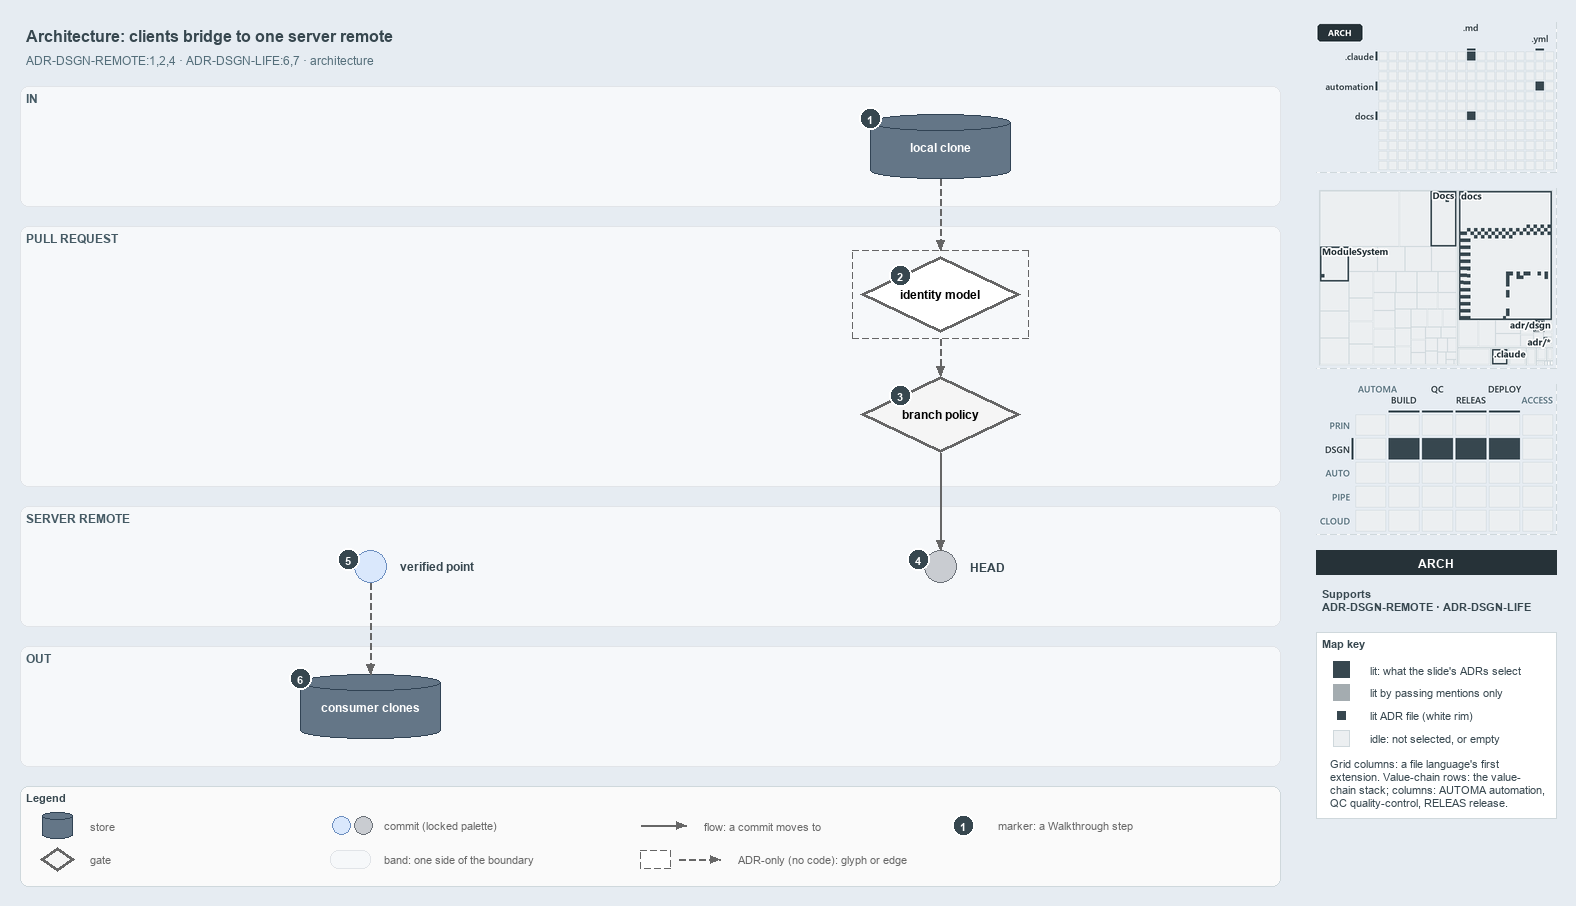

The diagram above was exported from draw.io. Its source (the exported page's mxGraphModel, read from the mxfile embedded in the PNG):
<mxGraphModel dx="1024" dy="768" grid="0" gridSize="10" guides="1" tooltips="1" connect="1" arrows="1" fold="1" page="1" pageScale="1" pageWidth="1572" pageHeight="900" background="#E6ECF2" math="0" shadow="0">
  <root>
    <mxCell id="0" />
    <mxCell id="1" parent="0" />
    <mxCell id="title" value="Architecture: clients bridge to one server remote" style="text;html=1;align=left;verticalAlign=middle;fontSize=16;fontStyle=1;fontColor=#37474F;" vertex="1" parent="1">
      <mxGeometry x="20" y="14" width="1260" height="30" as="geometry" />
    </mxCell>
    <mxCell id="subtitle" value="ADR-DSGN-REMOTE:1,2,4 &amp;#183; ADR-DSGN-LIFE:6,7 &amp;#183; architecture" style="text;html=1;align=left;verticalAlign=middle;fontSize=12;fontColor=#546E7A;" vertex="1" parent="1">
      <mxGeometry x="20" y="44" width="1240" height="20" as="geometry" />
    </mxCell>
    <mxCell id="band-in" value="IN" style="rounded=1;html=1;arcSize=3;fillColor=#F6F8FA;strokeColor=#E1E4E8;verticalAlign=top;align=left;spacingLeft=8;fontStyle=1;fontSize=12;fontColor=#455A64;" vertex="1" parent="1">
      <mxGeometry x="20" y="80" width="1260" height="120" as="geometry" />
    </mxCell>
    <mxCell id="band-pr" value="PULL REQUEST" style="rounded=1;html=1;arcSize=3;fillColor=#F6F8FA;strokeColor=#E1E4E8;verticalAlign=top;align=left;spacingLeft=8;fontStyle=1;fontSize=12;fontColor=#455A64;" vertex="1" parent="1">
      <mxGeometry x="20" y="220" width="1260" height="260" as="geometry" />
    </mxCell>
    <mxCell id="band-server" value="SERVER REMOTE" style="rounded=1;html=1;arcSize=3;fillColor=#F6F8FA;strokeColor=#E1E4E8;verticalAlign=top;align=left;spacingLeft=8;fontStyle=1;fontSize=12;fontColor=#455A64;" vertex="1" parent="1">
      <mxGeometry x="20" y="500" width="1260" height="120" as="geometry" />
    </mxCell>
    <mxCell id="band-out" value="OUT" style="rounded=1;html=1;arcSize=3;fillColor=#F6F8FA;strokeColor=#E1E4E8;verticalAlign=top;align=left;spacingLeft=8;fontStyle=1;fontSize=12;fontColor=#455A64;" vertex="1" parent="1">
      <mxGeometry x="20" y="640" width="1260" height="120" as="geometry" />
    </mxCell>
    <mxCell id="clone" value="&lt;b&gt;local clone&lt;/b&gt;" style="shape=cylinder3;boundedLbl=1;backgroundOutline=1;size=8;whiteSpace=wrap;html=1;fillColor=#647687;strokeColor=#314354;fontSize=12;fontColor=#FFFFFF;" vertex="1" parent="1">
      <mxGeometry x="870" y="108" width="140" height="64" as="geometry" />
    </mxCell>
    <mxCell id="identity" value="&lt;b&gt;identity model&lt;/b&gt;" style="rhombus;whiteSpace=wrap;html=1;fillColor=#FFFFFF;strokeColor=#666666;strokeWidth=3;dashed=1;fontSize=12;" vertex="1" parent="1">
      <mxGeometry x="860" y="250" width="160" height="76" as="geometry" />
    </mxCell>
    <mxCell id="frame-identity" value="" style="rounded=0;html=1;fillColor=none;strokeColor=#666666;dashed=1;" vertex="1" parent="1">
      <mxGeometry x="852" y="244" width="176" height="88" as="geometry" />
    </mxCell>
    <mxCell id="policy" value="&lt;b&gt;branch policy&lt;/b&gt;" style="rhombus;whiteSpace=wrap;html=1;fillColor=#f5f5f5;strokeColor=#666666;strokeWidth=3;fontSize=12;" vertex="1" parent="1">
      <mxGeometry x="860" y="370" width="160" height="76" as="geometry" />
    </mxCell>
    <mxCell id="head" value="" style="ellipse;html=1;fillColor=#C9CCD1;strokeColor=#6B7178;strokeWidth=1.5;fontStyle=1;fontSize=11;" vertex="1" parent="1">
      <mxGeometry x="924" y="544" width="32" height="32" as="geometry" />
    </mxCell>
    <mxCell id="head-name" value="&lt;b&gt;HEAD&lt;/b&gt;" style="text;html=1;align=left;verticalAlign=middle;fontSize=12;fontStyle=1;fontColor=#37474F;" vertex="1" parent="1">
      <mxGeometry x="964" y="550" width="160" height="20" as="geometry" />
    </mxCell>
    <mxCell id="verified" value="" style="ellipse;html=1;fillColor=#dae8fc;strokeColor=#6c8ebf;strokeWidth=1.5;fontStyle=1;fontSize=11;" vertex="1" parent="1">
      <mxGeometry x="354" y="544" width="32" height="32" as="geometry" />
    </mxCell>
    <mxCell id="verified-name" value="&lt;b&gt;verified point&lt;/b&gt;" style="text;html=1;align=left;verticalAlign=middle;fontSize=12;fontStyle=1;fontColor=#37474F;" vertex="1" parent="1">
      <mxGeometry x="394" y="550" width="160" height="20" as="geometry" />
    </mxCell>
    <mxCell id="consumers" value="&lt;b&gt;consumer clones&lt;/b&gt;" style="shape=cylinder3;boundedLbl=1;backgroundOutline=1;size=8;whiteSpace=wrap;html=1;fillColor=#647687;strokeColor=#314354;fontSize=12;fontColor=#FFFFFF;" vertex="1" parent="1">
      <mxGeometry x="300" y="668" width="140" height="64" as="geometry" />
    </mxCell>
    <mxCell id="p-edge-clone-identity-a" value="" style="text;html=1;strokeColor=none;fillColor=none;" vertex="1" parent="1">
      <mxGeometry x="940" y="172" width="1" height="1" as="geometry" />
    </mxCell>
    <mxCell id="p-edge-clone-identity-b" value="" style="text;html=1;strokeColor=none;fillColor=none;" vertex="1" parent="1">
      <mxGeometry x="940" y="244" width="1" height="1" as="geometry" />
    </mxCell>
    <mxCell id="edge-clone-identity" value="" style="edgeStyle=orthogonalEdgeStyle;rounded=1;html=1;fontSize=10;endArrow=block;strokeColor=#666666;dashed=1;" edge="1" parent="1" source="p-edge-clone-identity-a" target="p-edge-clone-identity-b">
      <mxGeometry relative="1" as="geometry" />
    </mxCell>
    <mxCell id="p-edge-identity-policy-a" value="" style="text;html=1;strokeColor=none;fillColor=none;" vertex="1" parent="1">
      <mxGeometry x="940" y="332" width="1" height="1" as="geometry" />
    </mxCell>
    <mxCell id="p-edge-identity-policy-b" value="" style="text;html=1;strokeColor=none;fillColor=none;" vertex="1" parent="1">
      <mxGeometry x="940" y="370" width="1" height="1" as="geometry" />
    </mxCell>
    <mxCell id="edge-identity-policy" value="" style="edgeStyle=orthogonalEdgeStyle;rounded=1;html=1;fontSize=10;endArrow=block;strokeColor=#666666;dashed=1;" edge="1" parent="1" source="p-edge-identity-policy-a" target="p-edge-identity-policy-b">
      <mxGeometry relative="1" as="geometry" />
    </mxCell>
    <mxCell id="p-edge-policy-head-a" value="" style="text;html=1;strokeColor=none;fillColor=none;" vertex="1" parent="1">
      <mxGeometry x="940" y="446" width="1" height="1" as="geometry" />
    </mxCell>
    <mxCell id="p-edge-policy-head-b" value="" style="text;html=1;strokeColor=none;fillColor=none;" vertex="1" parent="1">
      <mxGeometry x="940" y="544" width="1" height="1" as="geometry" />
    </mxCell>
    <mxCell id="edge-policy-head" value="" style="edgeStyle=orthogonalEdgeStyle;rounded=1;html=1;fontSize=10;endArrow=block;strokeColor=#666666;" edge="1" parent="1" source="p-edge-policy-head-a" target="p-edge-policy-head-b">
      <mxGeometry relative="1" as="geometry" />
    </mxCell>
    <mxCell id="p-edge-verified-consumers-a" value="" style="text;html=1;strokeColor=none;fillColor=none;" vertex="1" parent="1">
      <mxGeometry x="370" y="576" width="1" height="1" as="geometry" />
    </mxCell>
    <mxCell id="p-edge-verified-consumers-b" value="" style="text;html=1;strokeColor=none;fillColor=none;" vertex="1" parent="1">
      <mxGeometry x="370" y="668" width="1" height="1" as="geometry" />
    </mxCell>
    <mxCell id="edge-verified-consumers" value="" style="edgeStyle=orthogonalEdgeStyle;rounded=1;html=1;fontSize=10;endArrow=block;strokeColor=#666666;dashed=1;" edge="1" parent="1" source="p-edge-verified-consumers-a" target="p-edge-verified-consumers-b">
      <mxGeometry relative="1" as="geometry" />
    </mxCell>
    <mxCell id="mark-1" value="1" style="ellipse;html=1;fillColor=#37474F;strokeColor=#FFFFFF;strokeWidth=2;fontColor=#FFFFFF;fontStyle=1;fontSize=11;" vertex="1" parent="1">
      <mxGeometry x="859" y="101" width="22" height="22" as="geometry" />
    </mxCell>
    <mxCell id="mark-2" value="2" style="ellipse;html=1;fillColor=#37474F;strokeColor=#FFFFFF;strokeWidth=2;fontColor=#FFFFFF;fontStyle=1;fontSize=11;" vertex="1" parent="1">
      <mxGeometry x="889.0" y="258.0" width="22" height="22" as="geometry" />
    </mxCell>
    <mxCell id="mark-3" value="3" style="ellipse;html=1;fillColor=#37474F;strokeColor=#FFFFFF;strokeWidth=2;fontColor=#FFFFFF;fontStyle=1;fontSize=11;" vertex="1" parent="1">
      <mxGeometry x="889.0" y="378.0" width="22" height="22" as="geometry" />
    </mxCell>
    <mxCell id="mark-4" value="4" style="ellipse;html=1;fillColor=#37474F;strokeColor=#FFFFFF;strokeWidth=2;fontColor=#FFFFFF;fontStyle=1;fontSize=11;" vertex="1" parent="1">
      <mxGeometry x="907" y="542" width="22" height="22" as="geometry" />
    </mxCell>
    <mxCell id="mark-5" value="5" style="ellipse;html=1;fillColor=#37474F;strokeColor=#FFFFFF;strokeWidth=2;fontColor=#FFFFFF;fontStyle=1;fontSize=11;" vertex="1" parent="1">
      <mxGeometry x="337" y="542" width="22" height="22" as="geometry" />
    </mxCell>
    <mxCell id="mark-6" value="6" style="ellipse;html=1;fillColor=#37474F;strokeColor=#FFFFFF;strokeWidth=2;fontColor=#FFFFFF;fontStyle=1;fontSize=11;" vertex="1" parent="1">
      <mxGeometry x="289" y="661" width="22" height="22" as="geometry" />
    </mxCell>
    <mxCell id="legend" value="&lt;b&gt;Legend&lt;/b&gt;" style="rounded=1;whiteSpace=wrap;html=1;arcSize=6;fillColor=#FAFAFA;strokeColor=#CFD8DC;align=left;verticalAlign=top;spacing=8;fontSize=11;fontColor=#37474F;" vertex="1" parent="1">
      <mxGeometry x="20" y="780" width="1260" height="100" as="geometry" />
    </mxCell>
    <mxCell id="legend-0" value="" style="shape=cylinder3;boundedLbl=1;backgroundOutline=1;size=8;whiteSpace=wrap;html=1;fillColor=#647687;strokeColor=#314354;fontSize=12;fontColor=#FFFFFF;" vertex="1" parent="1">
      <mxGeometry x="42" y="806" width="30" height="26" as="geometry" />
    </mxCell>
    <mxCell id="legend-0-text" value="store" style="text;html=1;align=left;verticalAlign=middle;fontSize=11;fontColor=#666666;" vertex="1" parent="1">
      <mxGeometry x="84" y="809" width="260" height="20" as="geometry" />
    </mxCell>
    <mxCell id="legend-1" value="" style="rhombus;whiteSpace=wrap;html=1;fillColor=#f5f5f5;strokeColor=#666666;strokeWidth=3;fontSize=12;" vertex="1" parent="1">
      <mxGeometry x="40" y="841" width="34" height="24" as="geometry" />
    </mxCell>
    <mxCell id="legend-1-text" value="gate" style="text;html=1;align=left;verticalAlign=middle;fontSize=11;fontColor=#666666;" vertex="1" parent="1">
      <mxGeometry x="84" y="843" width="260" height="20" as="geometry" />
    </mxCell>
    <mxCell id="legend-2" value="" style="ellipse;html=1;fillColor=#dae8fc;strokeColor=#6c8ebf;strokeWidth=1.5;fontStyle=1;fontSize=11;" vertex="1" parent="1">
      <mxGeometry x="332" y="810" width="18" height="18" as="geometry" />
    </mxCell>
    <mxCell id="legend-2b" value="" style="ellipse;html=1;fillColor=#C9CCD1;strokeColor=#6B7178;strokeWidth=1.5;fontStyle=1;fontSize=11;" vertex="1" parent="1">
      <mxGeometry x="354" y="810" width="18" height="18" as="geometry" />
    </mxCell>
    <mxCell id="legend-2-text" value="commit (locked palette)" style="text;html=1;align=left;verticalAlign=middle;fontSize=11;fontColor=#666666;" vertex="1" parent="1">
      <mxGeometry x="378" y="809" width="260" height="20" as="geometry" />
    </mxCell>
    <mxCell id="legend-3" value="" style="rounded=1;html=1;arcSize=3;fillColor=#F6F8FA;strokeColor=#E1E4E8;" vertex="1" parent="1">
      <mxGeometry x="330" y="844" width="40" height="18" as="geometry" />
    </mxCell>
    <mxCell id="legend-3-text" value="band: one side of the boundary" style="text;html=1;align=left;verticalAlign=middle;fontSize=11;fontColor=#666666;" vertex="1" parent="1">
      <mxGeometry x="378" y="843" width="260" height="20" as="geometry" />
    </mxCell>
    <mxCell id="p-legend-4-a" value="" style="text;html=1;strokeColor=none;fillColor=none;" vertex="1" parent="1">
      <mxGeometry x="640" y="819" width="1" height="1" as="geometry" />
    </mxCell>
    <mxCell id="p-legend-4-b" value="" style="text;html=1;strokeColor=none;fillColor=none;" vertex="1" parent="1">
      <mxGeometry x="686" y="819" width="1" height="1" as="geometry" />
    </mxCell>
    <mxCell id="legend-4" value="" style="edgeStyle=orthogonalEdgeStyle;rounded=1;html=1;fontSize=10;endArrow=block;strokeColor=#666666;" edge="1" parent="1" source="p-legend-4-a" target="p-legend-4-b">
      <mxGeometry relative="1" as="geometry" />
    </mxCell>
    <mxCell id="legend-4-text" value="flow: a commit moves to" style="text;html=1;align=left;verticalAlign=middle;fontSize=11;fontColor=#666666;" vertex="1" parent="1">
      <mxGeometry x="698" y="809" width="260" height="20" as="geometry" />
    </mxCell>
    <mxCell id="legend-5" value="" style="rounded=0;html=1;fillColor=#FFFFFF;strokeColor=#666666;dashed=1;" vertex="1" parent="1">
      <mxGeometry x="640" y="844" width="30" height="18" as="geometry" />
    </mxCell>
    <mxCell id="p-legend-5e-a" value="" style="text;html=1;strokeColor=none;fillColor=none;" vertex="1" parent="1">
      <mxGeometry x="678" y="853" width="1" height="1" as="geometry" />
    </mxCell>
    <mxCell id="p-legend-5e-b" value="" style="text;html=1;strokeColor=none;fillColor=none;" vertex="1" parent="1">
      <mxGeometry x="720" y="853" width="1" height="1" as="geometry" />
    </mxCell>
    <mxCell id="legend-5e" value="" style="edgeStyle=orthogonalEdgeStyle;rounded=1;html=1;fontSize=10;endArrow=block;strokeColor=#666666;dashed=1;" edge="1" parent="1" source="p-legend-5e-a" target="p-legend-5e-b">
      <mxGeometry relative="1" as="geometry" />
    </mxCell>
    <mxCell id="legend-5-text" value="ADR-only (no code): glyph or edge" style="text;html=1;align=left;verticalAlign=middle;fontSize=11;fontColor=#666666;" vertex="1" parent="1">
      <mxGeometry x="732" y="843" width="260" height="20" as="geometry" />
    </mxCell>
    <mxCell id="legend-6" value="1" style="ellipse;html=1;fillColor=#37474F;strokeColor=#FFFFFF;strokeWidth=2;fontColor=#FFFFFF;fontStyle=1;fontSize=11;" vertex="1" parent="1">
      <mxGeometry x="952" y="808" width="22" height="22" as="geometry" />
    </mxCell>
    <mxCell id="legend-6-text" value="marker: a Walkthrough step" style="text;html=1;align=left;verticalAlign=middle;fontSize=11;fontColor=#666666;" vertex="1" parent="1">
      <mxGeometry x="992" y="809" width="260" height="20" as="geometry" />
    </mxCell>
    <mxCell id="minimap-grid" value="" style="shape=image;html=1;imageAspect=0;aspect=fixed;verticalLabelPosition=bottom;strokeColor=#CFD8DC;dashed=1;fillColor=#FAFAFA;image=data:image/png,(base64 omitted: 8652 chars);" vertex="1" parent="1">
      <mxGeometry x="1316" y="16" width="240" height="150" as="geometry" />
    </mxCell>
    <mxCell id="minimap-tree" value="" style="shape=image;html=1;imageAspect=0;aspect=fixed;verticalLabelPosition=bottom;strokeColor=#CFD8DC;dashed=1;fillColor=#FAFAFA;image=data:image/png,(base64 omitted: 18844 chars);" vertex="1" parent="1">
      <mxGeometry x="1316" y="182" width="240" height="180" as="geometry" />
    </mxCell>
    <mxCell id="minimap-chain" value="" style="shape=image;html=1;imageAspect=0;aspect=fixed;verticalLabelPosition=bottom;strokeColor=#CFD8DC;dashed=1;fillColor=#FAFAFA;image=data:image/png,(base64 omitted: 14976 chars);" vertex="1" parent="1">
      <mxGeometry x="1316" y="378" width="240" height="150" as="geometry" />
    </mxCell>
    <mxCell id="lens-badge" value="ARCH" style="rounded=0;whiteSpace=wrap;html=1;align=center;verticalAlign=middle;fontSize=12;fontStyle=1;fontColor=#FFFFFF;fillColor=#263238;strokeColor=none;" vertex="1" parent="1">
      <mxGeometry x="1316" y="544" width="240" height="24" as="geometry" />
    </mxCell>
    <mxCell id="supports" value="&lt;b&gt;Supports&lt;/b&gt;&lt;br&gt;ADR-DSGN-REMOTE &amp;#183; ADR-DSGN-LIFE" style="text;html=1;whiteSpace=wrap;align=left;verticalAlign=top;fontSize=11;fontColor=#37474F;" vertex="1" parent="1">
      <mxGeometry x="1316" y="576" width="240" height="38" as="geometry" />
    </mxCell>
    <mxCell id="mapkey" value="&lt;b&gt;Map key&lt;/b&gt;" style="rounded=0;whiteSpace=wrap;html=1;align=left;verticalAlign=top;fontSize=11;fontColor=#37474F;fillColor=#FFFFFF;strokeColor=#CFD8DC;spacingLeft=8;spacingTop=2;" vertex="1" parent="1">
      <mxGeometry x="1316" y="626" width="240" height="186" as="geometry" />
    </mxCell>
    <mxCell id="mapkey-lit" value="" style="rounded=0;html=1;fillColor=#37474F;strokeColor=#37474F;" vertex="1" parent="1">
      <mxGeometry x="1333.0" y="655.0" width="16" height="16" as="geometry" />
    </mxCell>
    <mxCell id="mapkey-lit-text" value="lit: what the slide's ADRs select" style="text;html=1;align=left;verticalAlign=middle;fontSize=11;fontColor=#37474F;" vertex="1" parent="1">
      <mxGeometry x="1364" y="653" width="184" height="20" as="geometry" />
    </mxCell>
    <mxCell id="mapkey-touched" value="" style="rounded=0;html=1;fillColor=#A4ACB0;strokeColor=#A4ACB0;" vertex="1" parent="1">
      <mxGeometry x="1333.0" y="678.0" width="16" height="16" as="geometry" />
    </mxCell>
    <mxCell id="mapkey-touched-text" value="lit by passing mentions only" style="text;html=1;align=left;verticalAlign=middle;fontSize=11;fontColor=#37474F;" vertex="1" parent="1">
      <mxGeometry x="1364" y="676" width="184" height="20" as="geometry" />
    </mxCell>
    <mxCell id="mapkey-adr" value="" style="rounded=0;html=1;fillColor=#37474F;strokeColor=#FFFFFF;strokeWidth=2;" vertex="1" parent="1">
      <mxGeometry x="1335.0" y="703.0" width="12" height="12" as="geometry" />
    </mxCell>
    <mxCell id="mapkey-adr-text" value="lit ADR file (white rim)" style="text;html=1;align=left;verticalAlign=middle;fontSize=11;fontColor=#37474F;" vertex="1" parent="1">
      <mxGeometry x="1364" y="699" width="184" height="20" as="geometry" />
    </mxCell>
    <mxCell id="mapkey-idle" value="" style="rounded=0;html=1;fillColor=#ECEFF1;strokeColor=#CFD8DC;" vertex="1" parent="1">
      <mxGeometry x="1333.0" y="724.0" width="16" height="16" as="geometry" />
    </mxCell>
    <mxCell id="mapkey-idle-text" value="idle: not selected, or empty" style="text;html=1;align=left;verticalAlign=middle;fontSize=11;fontColor=#37474F;" vertex="1" parent="1">
      <mxGeometry x="1364" y="722" width="184" height="20" as="geometry" />
    </mxCell>
    <mxCell id="mapkey-codes" value="Grid columns: a file language's first&lt;br&gt;extension. Value-chain rows: the value-&lt;br&gt;chain stack; columns: AUTOMA automation,&lt;br&gt;QC quality-control, RELEAS release." style="text;html=1;align=left;verticalAlign=top;whiteSpace=wrap;fontSize=11;fontColor=#37474F;" vertex="1" parent="1">
      <mxGeometry x="1324" y="746" width="224" height="60" as="geometry" />
    </mxCell>
  </root>
</mxGraphModel>